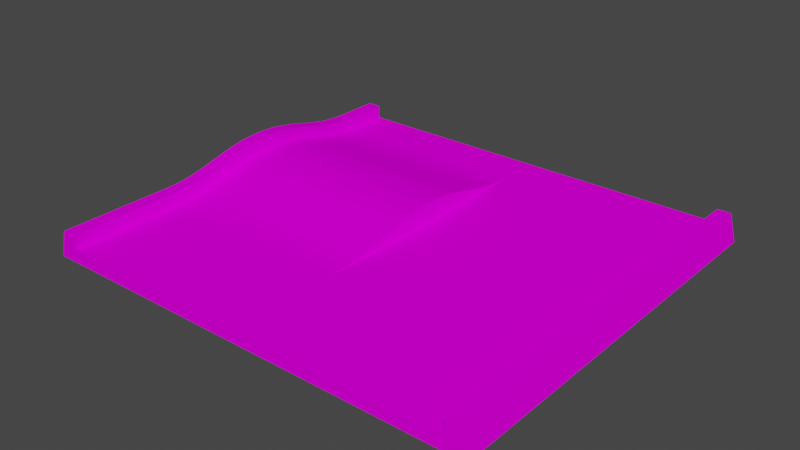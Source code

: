 # Source: prosta_bump.blend  (saved by Blender 3.6.13; exported with 4.5.12 LTS)
import bpy
from mathutils import Matrix  # noqa: F401  (used for matrix-valued properties, if any)

bpy.ops.wm.read_factory_settings(use_empty=True)
scene = bpy.context.scene
scene.name = 'Scene'

# ---- collections
col_collection = bpy.data.collections.new('Collection'); scene.collection.children.link(col_collection)

# ---- images (referenced by path relative to the original .blend; pixels are not part of the script)
import os
ASSET_DIR = os.environ.get("B2B_ASSET_DIR", "")  # directory of the original .blend (textures are referenced by path, not embedded)
HERE = os.path.dirname(os.path.abspath(__file__))  # packed textures are extracted next to this script under _unpacked/

def load_image(name, relpath, width, height, colorspace="sRGB"):
    """Load a texture the original file referenced (path relative to the .blend, or extracted next to this script)."""
    p = next((c for c in (os.path.join(HERE, relpath), os.path.join(ASSET_DIR, relpath)) if relpath and os.path.exists(c)), "")
    if p:
        img = bpy.data.images.load(p, check_existing=True)
        img.name = name
    else:  # same state as the original file: an image datablock whose file is absent (Cycles renders it pink)
        img = bpy.data.images.new(name, width, height)
        img.source = "FILE"
        img.filepath = "//" + (relpath or name)
    img.colorspace_settings.name = colorspace
    return img
img_trackset00_trk_startline_png_001 = load_image('trackset00_trk_startline.png.001', 'trackset00_trk_startline.png', 1024, 1024, 'sRGB')
img_trackset00_trk_sidewall_sand_png_002 = load_image('trackset00_trk_sidewall_sand.png.002', 'trackset00_trk_sidewall_sand.png', 1024, 1024, 'sRGB')
img_trackset00_trk_c2_hill_png_002 = load_image('trackset00_trk_c2_hill.png.002', 'trackset00_trk_c2_hill.png', 1024, 1024, 'sRGB')
img_trackset00_trk_c2_inout_png_002 = load_image('trackset00_trk_c2_inout.png.002', 'trackset00_trk_c2_inout.png', 1024, 1024, 'sRGB')
img_trackset00_trk_c1_straight_png_002 = load_image('trackset00_trk_c1_straight.png.002', 'trackset00_trk_c1_straight.png', 1024, 1024, 'sRGB')
img_trackset00_trk_c2_bump_png_002 = load_image('trackset00_trk_c2_bump.png.002', 'trackset00_trk_c2_bump.png', 1024, 1024, 'sRGB')

# ---- materials (node trees are filled in below, after node groups)
mat_trackset00_trk_startline = bpy.data.materials.new('trackset00_trk_startline')
mat_trackset00_trk_startline.alpha_threshold = 0.0
mat_trackset00_trk_startline.use_transparent_shadow = False
mat_trackset00_trk_startline.diffuse_color = (1.0, 1.0, 1.0, 1.0)
mat_trackset00_trk_startline.roughness = 0.5
mat_trackset00_trk_sidewall_sand = bpy.data.materials.new('trackset00_trk_sidewall_sand')
mat_trackset00_trk_sidewall_sand.alpha_threshold = 0.0
mat_trackset00_trk_sidewall_sand.use_transparent_shadow = False
mat_trackset00_trk_sidewall_sand.diffuse_color = (1.0, 1.0, 1.0, 1.0)
mat_trackset00_trk_sidewall_sand.roughness = 0.5
mat_trackset00_trk_c2_hill = bpy.data.materials.new('trackset00_trk_c2_hill')
mat_trackset00_trk_c2_hill.alpha_threshold = 0.0
mat_trackset00_trk_c2_hill.use_transparent_shadow = False
mat_trackset00_trk_c2_hill.diffuse_color = (1.0, 1.0, 1.0, 1.0)
mat_trackset00_trk_c2_hill.roughness = 0.5
mat_trackset00_trk_c2_inout = bpy.data.materials.new('trackset00_trk_c2_inout')
mat_trackset00_trk_c2_inout.alpha_threshold = 0.0
mat_trackset00_trk_c2_inout.use_transparent_shadow = False
mat_trackset00_trk_c2_inout.diffuse_color = (1.0, 1.0, 1.0, 1.0)
mat_trackset00_trk_c2_inout.roughness = 0.5
mat_trackset00_trk_c1_straight = bpy.data.materials.new('trackset00_trk_c1_straight')
mat_trackset00_trk_c1_straight.alpha_threshold = 0.0
mat_trackset00_trk_c1_straight.use_transparent_shadow = False
mat_trackset00_trk_c1_straight.diffuse_color = (1.0, 1.0, 1.0, 1.0)
mat_trackset00_trk_c1_straight.roughness = 0.5
mat_trackset00_trk_c2_bump = bpy.data.materials.new('trackset00_trk_c2_bump')
mat_trackset00_trk_c2_bump.alpha_threshold = 0.0
mat_trackset00_trk_c2_bump.use_transparent_shadow = False
mat_trackset00_trk_c2_bump.diffuse_color = (1.0, 1.0, 1.0, 1.0)
mat_trackset00_trk_c2_bump.roughness = 0.5

# ---- material node trees
mat_trackset00_trk_startline.use_nodes = True; mat_trackset00_trk_startline.node_tree.nodes.clear()
_N = mat_trackset00_trk_startline.node_tree.nodes; _L = mat_trackset00_trk_startline.node_tree.links
n0 = _N.new('ShaderNodeBsdfDiffuse'); n0.name = 'Diffuse BSDF'; n0.location = (0, 0)
n1 = _N.new('ShaderNodeTexImage'); n1.name = 'Image Texture'; n1.location = (0, 0)
n1.image = img_trackset00_trk_startline_png_001
n2 = _N.new('ShaderNodeOutputMaterial'); n2.name = 'Material Output'; n2.location = (0, 0)
_L.new(n0.outputs[0], n2.inputs[0])
_L.new(n1.outputs[0], n0.inputs[0])
n2.is_active_output = True
mat_trackset00_trk_sidewall_sand.use_nodes = True; mat_trackset00_trk_sidewall_sand.node_tree.nodes.clear()
_N = mat_trackset00_trk_sidewall_sand.node_tree.nodes; _L = mat_trackset00_trk_sidewall_sand.node_tree.links
n0 = _N.new('ShaderNodeBsdfDiffuse'); n0.name = 'Diffuse BSDF'; n0.location = (0, 0)
n1 = _N.new('ShaderNodeTexImage'); n1.name = 'Image Texture'; n1.location = (0, 0)
n1.image = img_trackset00_trk_sidewall_sand_png_002
n2 = _N.new('ShaderNodeOutputMaterial'); n2.name = 'Material Output'; n2.location = (0, 0)
_L.new(n0.outputs[0], n2.inputs[0])
_L.new(n1.outputs[0], n0.inputs[0])
n2.is_active_output = True
mat_trackset00_trk_c2_hill.use_nodes = True; mat_trackset00_trk_c2_hill.node_tree.nodes.clear()
_N = mat_trackset00_trk_c2_hill.node_tree.nodes; _L = mat_trackset00_trk_c2_hill.node_tree.links
n0 = _N.new('ShaderNodeBsdfDiffuse'); n0.name = 'Diffuse BSDF'; n0.location = (0, 0)
n1 = _N.new('ShaderNodeTexImage'); n1.name = 'Image Texture'; n1.location = (0, 0)
n1.image = img_trackset00_trk_c2_hill_png_002
n2 = _N.new('ShaderNodeOutputMaterial'); n2.name = 'Material Output'; n2.location = (0, 0)
_L.new(n0.outputs[0], n2.inputs[0])
_L.new(n1.outputs[0], n0.inputs[0])
n2.is_active_output = True
mat_trackset00_trk_c2_inout.use_nodes = True; mat_trackset00_trk_c2_inout.node_tree.nodes.clear()
_N = mat_trackset00_trk_c2_inout.node_tree.nodes; _L = mat_trackset00_trk_c2_inout.node_tree.links
n0 = _N.new('ShaderNodeBsdfDiffuse'); n0.name = 'Diffuse BSDF'; n0.location = (0, 0)
n1 = _N.new('ShaderNodeTexImage'); n1.name = 'Image Texture'; n1.location = (0, 0)
n1.image = img_trackset00_trk_c2_inout_png_002
n2 = _N.new('ShaderNodeOutputMaterial'); n2.name = 'Material Output'; n2.location = (0, 0)
_L.new(n0.outputs[0], n2.inputs[0])
_L.new(n1.outputs[0], n0.inputs[0])
n2.is_active_output = True
mat_trackset00_trk_c1_straight.use_nodes = True; mat_trackset00_trk_c1_straight.node_tree.nodes.clear()
_N = mat_trackset00_trk_c1_straight.node_tree.nodes; _L = mat_trackset00_trk_c1_straight.node_tree.links
n0 = _N.new('ShaderNodeBsdfDiffuse'); n0.name = 'Diffuse BSDF'; n0.location = (0, 0)
n1 = _N.new('ShaderNodeTexImage'); n1.name = 'Image Texture'; n1.location = (0, 0)
n1.image = img_trackset00_trk_c1_straight_png_002
n2 = _N.new('ShaderNodeOutputMaterial'); n2.name = 'Material Output'; n2.location = (0, 0)
_L.new(n0.outputs[0], n2.inputs[0])
_L.new(n1.outputs[0], n0.inputs[0])
n2.is_active_output = True
mat_trackset00_trk_c2_bump.use_nodes = True; mat_trackset00_trk_c2_bump.node_tree.nodes.clear()
_N = mat_trackset00_trk_c2_bump.node_tree.nodes; _L = mat_trackset00_trk_c2_bump.node_tree.links
n0 = _N.new('ShaderNodeBsdfDiffuse'); n0.name = 'Diffuse BSDF'; n0.location = (0, 0)
n1 = _N.new('ShaderNodeTexImage'); n1.name = 'Image Texture'; n1.location = (0, 0)
n1.image = img_trackset00_trk_c2_bump_png_002
n2 = _N.new('ShaderNodeOutputMaterial'); n2.name = 'Material Output'; n2.location = (0, 0)
_L.new(n0.outputs[0], n2.inputs[0])
_L.new(n1.outputs[0], n0.inputs[0])
n2.is_active_output = True

# ---- world
world_world = bpy.data.worlds.new('World'); scene.world = world_world
world_world.use_nodes = True; world_world.node_tree.nodes.clear()
_N = world_world.node_tree.nodes; _L = world_world.node_tree.links
n0 = _N.new('ShaderNodeOutputWorld'); n0.name = 'World Output'; n0.location = (300, 300)
n1 = _N.new('ShaderNodeBackground'); n1.name = 'Background'; n1.location = (10, 300)
n1.inputs[0].default_value = (0.05088, 0.05088, 0.05088, 1.0)
_L.new(n1.outputs[0], n0.inputs[0])
n0.is_active_output = True
world_world.color = (0.05088, 0.05088, 0.05088)
world_world.use_sun_shadow = False
world_world.sun_shadow_jitter_overblur = 0.0

# ---- meshes
me_track17_pmd0_mesh_002 = bpy.data.meshes.new('TRACK17.PMD0.mesh.002')
me_track17_pmd0_mesh_002.from_pydata([(-15.81, -15.06, 2.0), (-16.31, -15.06, 0.0), (-14.81, -15.06, 1.0), (-14.81, -15.06, 2.0), (16.69, -15.06, 0.0), (16.19, -15.06, 2.0), (15.19, -15.06, 2.0), (15.19, -15.06, 1.0), (15.19, -10.06, 1.0), (15.19, -10.06, 2.0), (16.19, -10.06, 2.0), (16.69, -10.06, 0.0), (-16.31, -10.06, 0.0), (-15.81, -10.06, 2.0), (-14.81, -10.06, 2.0), (-14.81, -10.06, 1.0), (-15.81, 14.94, 2.0), (-14.81, 14.94, 2.0), (-15.81, 9.983, 2.073), (-15.81, 9.282, 2.162), (-16.42, 8.25, 0.0), (-16.35, 9.132, 0.0), (-14.81, 6.187, 1.959), (-14.81, 5.056, 2.179), (-14.81, 5.464, 3.053), (-14.81, 6.692, 2.759), (-14.81, 3.824, 2.335), (-14.81, 2.429, 2.402), (-14.81, 2.429, 3.402), (-14.81, 4.055, 3.296), (-15.81, 2.429, 3.402), (-15.81, 4.055, 3.296), (-14.81, 11.35, 1.018), (-14.81, 10.41, 1.087), (-14.81, 10.72, 2.019), (-14.81, 11.51, 1.999), (-14.81, 12.42, 2.0), (-15.81, 11.51, 1.999), (-15.81, 12.42, 2.0), (-14.81, 9.983, 2.073), (-14.81, 9.282, 2.162), (-14.81, 9.577, 1.198), (-15.81, 10.72, 2.019), (-14.81, 8.567, 2.298), (-15.81, 8.567, 2.298), (-16.49, -2.569, 0.0), (-16.57, -1.776, 0.0), (-15.81, -2.955, 2.472), (-15.81, -3.712, 2.296), (-16.35, -4.274, 0.0), (-16.42, -3.392, 0.0), (-15.81, -4.421, 2.165), (-15.81, -5.129, 2.071), (-16.31, -6.328, 0.0), (-16.33, -5.243, 0.0), (-15.81, -5.857, 2.02), (-15.81, -6.652, 2.0), (-15.81, 5.464, 3.053), (-15.81, 6.692, 2.759), (-16.66, -0.7395, 0.0), (-16.7, 0.247, 0.0), (-15.81, -0.6055, 3.053), (-15.81, -1.835, 2.758), (-14.81, 7.277, 1.701), (-14.81, 7.814, 2.471), (-15.81, 7.814, 2.471), (-14.81, 12.42, 1.0), (-14.81, 8.8, 1.342), (-14.81, 8.046, 1.513), (-16.75, 1.273, 0.0), (-15.81, 0.804, 3.297), (-16.81, 2.429, 0.0), (-14.81, 0.804, 3.297), (-14.81, 1.034, 2.335), (-16.65, 5.598, 0.0), (-16.57, 6.634, 0.0), (-14.81, -0.6055, 3.053), (-14.81, -1.835, 2.758), (-14.81, -7.56, 2.0), (-14.81, -6.652, 2.0), (-14.81, -6.49, 1.018), (-14.81, -7.56, 1.0), (-16.7, 4.611, 0.0), (-14.81, -3.712, 2.296), (-14.81, -2.955, 2.472), (-14.81, -2.419, 1.701), (-14.81, -3.188, 1.513), (-14.81, -5.857, 2.02), (16.69, -7.56, 0.0), (16.19, -7.56, 2.0), (16.19, 12.42, 2.0), (16.69, 12.42, 0.0), (-14.81, -1.329, 1.959), (-14.81, -4.421, 2.165), (-14.81, -5.129, 2.071), (15.19, 12.42, 2.0), (15.19, -7.56, 2.0), (-16.75, 3.585, 0.0), (-14.81, -0.1979, 2.179), (-16.31, -7.56, 0.0), (-15.81, -7.56, 2.0), (15.19, 12.42, 1.0), (15.19, -7.56, 1.0), (-16.33, 10.1, 0.0), (-14.81, -3.942, 1.342), (-14.81, -5.555, 1.087), (-14.81, -4.719, 1.198), (-16.31, 11.19, 0.0), (-16.31, 12.42, 0.0), (-16.49, 7.427, 0.0), (0.1914, 2.429, 2.402), (0.1914, 3.824, 2.335), (0.1914, 8.046, 1.513), (0.1914, 8.8, 1.342), (0.1914, -1.329, 1.959), (0.1914, -2.419, 1.701), (0.1914, 1.034, 2.335), (0.1914, -0.1979, 2.179), (0.1914, 6.187, 1.959), (0.1914, 7.277, 1.701), (0.1914, -3.188, 1.513), (0.1914, 5.056, 2.179), (0.1914, -3.942, 1.342), (0.1914, -4.719, 1.198), (0.1914, 9.577, 1.198), (0.1914, -5.555, 1.087), (0.1914, -6.49, 1.018), (0.1914, -7.56, 1.0), (0.1914, 11.35, 1.018), (0.1914, 12.42, 1.0), (0.1914, 10.41, 1.087), (0.1914, -15.06, 1.0), (-16.31, 14.94, 0.0), (-14.81, 14.94, 1.0), (16.69, 14.94, 0.0), (16.19, 14.94, 2.0), (15.19, 14.94, 2.0), (15.19, 14.94, 1.0)], [], [(7, 4, 5, 6), (1, 2, 3, 0), (1, 4, 7, 2), (7, 6, 9, 8), (6, 5, 10, 9), (5, 4, 11, 10), (1, 0, 13, 12), (0, 3, 14, 13), (3, 2, 15, 14), (18, 21, 20, 19), (22, 25, 24, 23), (26, 29, 28, 27), (29, 31, 30, 28), (32, 35, 34, 33), (36, 38, 37, 35), (39, 18, 19, 40), (33, 34, 39, 41), (35, 37, 42, 34), (40, 19, 44, 43), (45, 48, 47, 46), (49, 52, 51, 50), (53, 56, 55, 54), (25, 58, 57, 24), (59, 62, 61, 60), (63, 64, 25, 22), (23, 24, 29, 26), (64, 65, 58, 25), (24, 57, 31, 29), (66, 36, 35, 32), (41, 39, 40, 67), (67, 40, 43, 68), (34, 42, 18, 39), (43, 44, 65, 64), (50, 51, 48, 45), (46, 47, 62, 59), (60, 61, 70, 69), (68, 43, 64, 63), (69, 70, 30, 71), (72, 73, 27, 28), (54, 55, 52, 49), (65, 75, 74, 58), (62, 77, 76, 61), (61, 76, 72, 70), (78, 81, 80, 79), (58, 74, 82, 57), (83, 86, 85, 84), (56, 79, 87, 55), (48, 83, 84, 47), (88, 91, 90, 89), (84, 85, 92, 77), (52, 94, 93, 51), (51, 93, 83, 48), (95, 96, 89, 90), (31, 97, 71, 30), (70, 72, 28, 30), (77, 92, 98, 76), (47, 84, 77, 62), (99, 100, 56, 53), (100, 78, 79, 56), (55, 87, 94, 52), (101, 102, 96, 95), (42, 103, 21, 18), (76, 98, 73, 72), (93, 104, 86, 83), (79, 80, 105, 87), (87, 105, 106, 94), (94, 106, 104, 93), (38, 108, 107, 37), (19, 20, 109, 44), (90, 91, 134, 135), (101, 95, 136, 137), (37, 107, 103, 42), (44, 109, 75, 65), (57, 82, 97, 31), (12, 13, 100, 99), (13, 14, 78, 100), (14, 15, 81, 78), (95, 90, 135, 136), (8, 9, 96, 102), (9, 10, 89, 96), (10, 11, 88, 89), (108, 38, 16, 132), (38, 36, 17, 16), (36, 66, 133, 17), (110, 111, 26, 27), (112, 113, 67, 68), (85, 115, 114, 92), (98, 117, 116, 73), (118, 119, 63, 22), (92, 114, 117, 98), (86, 120, 115, 85), (73, 116, 110, 27), (119, 112, 68, 63), (121, 118, 22, 23), (111, 121, 23, 26), (106, 123, 122, 104), (104, 122, 120, 86), (113, 124, 41, 67), (80, 126, 125, 105), (81, 127, 126, 80), (105, 125, 123, 106), (128, 129, 66, 32), (130, 128, 32, 33), (124, 130, 33, 41), (2, 131, 8, 15), (8, 131, 7), (127, 102, 101, 129), (66, 129, 137, 133), (127, 8, 102), (15, 8, 127, 81), (137, 129, 101), (126, 128, 130, 125), (127, 129, 128, 126), (115, 119, 118, 121, 111, 110, 116, 117, 114), (120, 112, 119, 115), (122, 113, 112, 120), (125, 130, 124, 123), (123, 124, 113, 122), (137, 136, 135, 134), (132, 16, 17, 133), (132, 133, 137, 134)])
me_track17_pmd0_mesh_002.polygons.foreach_set('material_index', [0, 0, 0, 1, 1, 1, 1, 1, 1, 1, 1, 1, 1, 1, 1, 1, 1, 1, 1, 1, 1, 1, 1, 1, 1, 1, 1, 1, 1, 1, 1, 1, 1, 1, 1, 1, 1, 1, 1, 1, 1, 1, 1, 1, 1, 1, 1, 1, 1, 1, 1, 1, 1, 1, 1, 1, 1, 1, 1, 1, 1, 1, 1, 1, 1, 1, 1, 1, 1, 1, 1, 1, 1, 1, 1, 1, 1, 1, 1, 1, 1, 1, 1, 1, 2, 2, 2, 2, 2, 2, 2, 2, 2, 2, 2, 2, 2, 2, 3, 3, 3, 3, 3, 3, 4, 4, 4, 4, 4, 4, 4, 5, 5, 5, 5, 5, 5, 5, 0, 0, 0])
_uv = me_track17_pmd0_mesh_002.uv_layers.new(name='UVMap')
_uv.uv.foreach_set('vector', [0.4516, 0.3227, 0.4943, 0.2704, 0.4858, 0.3731, 0.4602, 0.3726, 0.4943, 0.2704, 0.4516, 0.3227, 0.4602, 0.3726, 0.4858, 0.3731, 0.4697, 0.2715, 0.02285, 0.2716, 0.04274, 0.3351, 0.4507, 0.3349, 0.0, 0.75, 0.25, 0.75, 0.25, 1.0, 0.0, 1.0, 0.5, 0.75, 0.25, 0.75, 0.25, 1.0, 0.5, 1.0, 0.5, 0.75, 0.75, 0.75, 0.75, 1.0, 0.5, 1.0, 0.75, 0.75, 0.5, 0.75, 0.5, 1.0, 0.75, 1.0, 0.25, 0.75, 0.5, 0.75, 0.5, 1.0, 0.25, 1.0, 0.25, 0.75, 0.0, 0.75, 0.0, 1.0, 0.25, 1.0, 0.5, 0.7626, 0.75, 0.7626, 0.75, 0.7251, 0.5, 0.7251, 0.0, 0.6126, 0.25, 0.6126, 0.25, 0.5751, 0.0, 0.5751, 0.0, 0.5377, 0.25, 0.5377, 0.25, 0.5002, 0.0, 0.5002, 0.25, 0.5377, 0.5, 0.5377, 0.5, 0.5002, 0.25, 0.5002, 0.0, 0.8375, 0.25, 0.8375, 0.25, 0.8, 0.0, 0.8, 0.25, 0.875, 0.5, 0.875, 0.5, 0.8375, 0.25, 0.8375, 0.25, 0.7626, 0.5, 0.7626, 0.5, 0.7251, 0.25, 0.7251, 0.0, 0.8, 0.25, 0.8, 0.25, 0.7626, 0.0, 0.7626, 0.25, 0.8375, 0.5, 0.8375, 0.5, 0.8, 0.25, 0.8, 0.25, 0.7251, 0.5, 0.7251, 0.5, 0.6876, 0.25, 0.6876, 0.75, 0.3127, 0.5, 0.3127, 0.5, 0.3502, 0.75, 0.3502, 0.75, 0.2378, 0.5, 0.2378, 0.5, 0.2753, 0.75, 0.2753, 0.75, 0.1628, 0.5, 0.1628, 0.5, 0.2003, 0.75, 0.2003, 0.25, 0.6126, 0.5, 0.6126, 0.5, 0.5751, 0.25, 0.5751, 0.75, 0.3877, 0.5, 0.3877, 0.5, 0.4252, 0.75, 0.4252, 0.0, 0.6501, 0.25, 0.6501, 0.25, 0.6126, 0.0, 0.6126, 0.0, 0.5751, 0.25, 0.5751, 0.25, 0.5377, 0.0, 0.5377, 0.25, 0.6501, 0.5, 0.6501, 0.5, 0.6126, 0.25, 0.6126, 0.25, 0.5751, 0.5, 0.5751, 0.5, 0.5377, 0.25, 0.5377, 0.0, 0.875, 0.25, 0.875, 0.25, 0.8375, 0.0, 0.8375, 0.0, 0.7626, 0.25, 0.7626, 0.25, 0.7251, 0.0, 0.7251, 0.0, 0.7251, 0.25, 0.7251, 0.25, 0.6876, 0.0, 0.6876, 0.25, 0.8, 0.5, 0.8, 0.5, 0.7626, 0.25, 0.7626, 0.25, 0.6876, 0.5, 0.6876, 0.5, 0.6501, 0.25, 0.6501, 0.75, 0.2753, 0.5, 0.2753, 0.5, 0.3127, 0.75, 0.3127, 0.75, 0.3502, 0.5, 0.3502, 0.5, 0.3877, 0.75, 0.3877, 0.75, 0.4252, 0.5, 0.4252, 0.5, 0.4627, 0.75, 0.4627, 0.0, 0.6876, 0.25, 0.6876, 0.25, 0.6501, 0.0, 0.6501, 0.75, 0.4627, 0.5, 0.4627, 0.5, 0.5002, 0.75, 0.5002, 0.25, 0.4627, 0.0, 0.4627, 0.0, 0.5002, 0.25, 0.5002, 0.75, 0.2003, 0.5, 0.2003, 0.5, 0.2378, 0.75, 0.2378, 0.5, 0.6501, 0.75, 0.6501, 0.75, 0.6126, 0.5, 0.6126, 0.5, 0.3877, 0.25, 0.3877, 0.25, 0.4252, 0.5, 0.4252, 0.5, 0.4252, 0.25, 0.4252, 0.25, 0.4627, 0.5, 0.4627, 0.25, 0.125, 0.0, 0.125, 0.0, 0.1628, 0.25, 0.1628, 0.5, 0.6126, 0.75, 0.6126, 0.75, 0.5751, 0.5, 0.5751, 0.25, 0.3127, 0.0, 0.3127, 0.0, 0.3502, 0.25, 0.3502, 0.5, 0.1628, 0.25, 0.1628, 0.25, 0.2003, 0.5, 0.2003, 0.5, 0.3127, 0.25, 0.3127, 0.25, 0.3502, 0.5, 0.3502, 0.75, 0.125, 0.75, 0.875, 0.5, 0.875, 0.5, 0.125, 0.25, 0.3502, 0.0, 0.3502, 0.0, 0.3877, 0.25, 0.3877, 0.5, 0.2378, 0.25, 0.2378, 0.25, 0.2753, 0.5, 0.2753, 0.5, 0.2753, 0.25, 0.2753, 0.25, 0.3127, 0.5, 0.3127, 0.5, 0.875, 0.5, 0.125, 0.25, 0.125, 0.25, 0.875, 0.5, 0.5377, 0.75, 0.5377, 0.75, 0.5002, 0.5, 0.5002, 0.5, 0.4627, 0.25, 0.4627, 0.25, 0.5002, 0.5, 0.5002, 0.25, 0.3877, 0.0, 0.3877, 0.0, 0.4252, 0.25, 0.4252, 0.5, 0.3502, 0.25, 0.3502, 0.25, 0.3877, 0.5, 0.3877, 0.75, 0.125, 0.5, 0.125, 0.5, 0.1628, 0.75, 0.1628, 0.5, 0.125, 0.25, 0.125, 0.25, 0.1628, 0.5, 0.1628, 0.5, 0.2003, 0.25, 0.2003, 0.25, 0.2378, 0.5, 0.2378, 0.0, 0.875, 0.0, 0.125, 0.25, 0.125, 0.25, 0.875, 0.5, 0.8, 0.75, 0.8, 0.75, 0.7626, 0.5, 0.7626, 0.25, 0.4252, 0.0, 0.4252, 0.0, 0.4627, 0.25, 0.4627, 0.25, 0.2753, 0.0, 0.2753, 0.0, 0.3127, 0.25, 0.3127, 0.25, 0.1628, 0.0, 0.1628, 0.0, 0.2003, 0.25, 0.2003, 0.25, 0.2003, 0.0, 0.2003, 0.0, 0.2378, 0.25, 0.2378, 0.25, 0.2378, 0.0, 0.2378, 0.0, 0.2753, 0.25, 0.2753, 0.5, 0.875, 0.75, 0.875, 0.75, 0.8375, 0.5, 0.8375, 0.5, 0.7251, 0.75, 0.7251, 0.75, 0.6876, 0.5, 0.6876, 0.5, 0.875, 0.75, 0.875, 0.75, 1.0, 0.5, 1.0, 0.0, 0.875, 0.25, 0.875, 0.25, 1.0, 0.0, 1.0, 0.5, 0.8375, 0.75, 0.8375, 0.75, 0.8, 0.5, 0.8, 0.5, 0.6876, 0.75, 0.6876, 0.75, 0.6501, 0.5, 0.6501, 0.5, 0.5751, 0.75, 0.5751, 0.75, 0.5377, 0.5, 0.5377, 0.75, 0.0, 0.5, 0.0, 0.5, 0.125, 0.75, 0.125, 0.25, 0.0, 0.5, 0.0, 0.5, 0.125, 0.25, 0.125, 0.25, 0.0, 0.0, 0.0, 0.0, 0.125, 0.25, 0.125, 0.5, 0.875, 0.25, 0.875, 0.25, 1.0, 0.5, 1.0, 0.0, 0.0, 0.25, 0.0, 0.25, 0.125, 0.0, 0.125, 0.5, 0.0, 0.25, 0.0, 0.25, 0.125, 0.5, 0.125, 0.5, 0.0, 0.75, 0.0, 0.75, 0.125, 0.5, 0.125, 0.75, 0.875, 0.5, 0.875, 0.5, 1.0, 0.75, 1.0, 0.25, 0.875, 0.5, 0.875, 0.5, 1.0, 0.25, 1.0, 0.25, 0.875, 0.0, 0.875, 0.0, 1.0, 0.25, 1.0, 0.5, 0.0, 0.5, 0.1429, 0.0, 0.1429, 0.0, 0.0, 0.5, 0.7143, 0.5, 0.8571, 0.0, 0.8571, 0.0, 0.7143, 0.0, 0.4286, 0.5, 0.4286, 0.5, 0.5714, 0.0, 0.5714, 0.0, 0.7143, 0.5, 0.7143, 0.5, 0.8571, 0.0, 0.8571, 0.5, 0.4286, 0.5, 0.5714, 0.0, 0.5714, 0.0, 0.4286, 0.0, 0.5714, 0.5, 0.5714, 0.5, 0.7143, 0.0, 0.7143, 0.0, 0.2857, 0.5, 0.2857, 0.5, 0.4286, 0.0, 0.4286, 0.0, 0.8571, 0.5, 0.8571, 0.5, 1.0, 0.0, 1.0, 0.5, 0.5714, 0.5, 0.7143, 0.0, 0.7143, 0.0, 0.5714, 0.5, 0.2857, 0.5, 0.4286, 0.0, 0.4286, 0.0, 0.2857, 0.5, 0.1429, 0.5, 0.2857, 0.0, 0.2857, 0.0, 0.1429, 0.0, 0.0, 0.5, 0.0, 0.5, 0.1429, 0.0, 0.1429, 0.0, 0.1429, 0.5, 0.1429, 0.5, 0.2857, 0.0, 0.2857, 0.5, 0.8571, 0.5, 1.0, 0.0, 1.0, 0.0, 0.8571, 0.0, 0.1111, 0.5, 0.1111, 0.5, 0.2222, 0.0, 0.2222, 0.0, 0.0, 0.5, 0.0, 0.5, 0.1111, 0.0, 0.1111, 0.0, 0.2222, 0.5, 0.2222, 0.5, 0.3333, 0.0, 0.3333, 0.5, 0.8889, 0.5, 1.0, 0.0, 1.0, 0.0, 0.8889, 0.5, 0.7778, 0.5, 0.8889, 0.0, 0.8889, 0.0, 0.7778, 0.5, 0.6667, 0.5, 0.7778, 0.0, 0.7778, 0.0, 0.6667, 0.0, 0.75, 0.5, 0.75, 1.0, 1.0, 0.0, 1.0, 1.0, 1.0, 0.5, 0.75, 1.0, 0.75, 0.5, 0.125, 1.0, 0.125, 1.0, 0.875, 0.5, 0.875, 0.0, 0.875, 0.5, 0.875, 1.0, 1.0, 0.0, 1.0, 0.5, 0.125, 1.0, 0.0, 1.0, 0.125, 0.0, 0.0, 1.0, 0.0, 0.5, 0.125, 0.0, 0.125, 1.0, 1.0, 0.5, 0.875, 1.0, 0.875, 0.05871, 0.02889, 0.9373, 0.02889, 0.8871, 0.08254, 0.1089, 0.08254, 0.001529, 0.01178, 0.9944, 0.01178, 0.9373, 0.02889, 0.05871, 0.02889, 0.273, 0.5296, 0.723, 0.5296, 0.6701, 0.707, 0.6175, 0.8534, 0.5614, 0.9539, 0.498, 0.994, 0.4346, 0.9539, 0.3785, 0.8534, 0.3259, 0.707, 0.2342, 0.3962, 0.7618, 0.3962, 0.723, 0.5296, 0.273, 0.5296, 0.195, 0.2729, 0.801, 0.2729, 0.7618, 0.3962, 0.2342, 0.3962, 0.1089, 0.08254, 0.8871, 0.08254, 0.8422, 0.1661, 0.1538, 0.1661, 0.1538, 0.1661, 0.8422, 0.1661, 0.801, 0.2729, 0.195, 0.2729, 0.4516, 0.3227, 0.4602, 0.3726, 0.4858, 0.3731, 0.4943, 0.2704, 0.4943, 0.2704, 0.4858, 0.3731, 0.4602, 0.3726, 0.4516, 0.3227, 0.4697, 0.2715, 0.4507, 0.3349, 0.04274, 0.3351, 0.02285, 0.2716])
me_track17_pmd0_mesh_002.materials.append(mat_trackset00_trk_startline)
me_track17_pmd0_mesh_002.materials.append(mat_trackset00_trk_sidewall_sand)
me_track17_pmd0_mesh_002.materials.append(mat_trackset00_trk_c2_hill)
me_track17_pmd0_mesh_002.materials.append(mat_trackset00_trk_c2_inout)
me_track17_pmd0_mesh_002.materials.append(mat_trackset00_trk_c1_straight)
me_track17_pmd0_mesh_002.materials.append(mat_trackset00_trk_c2_bump)
me_track17_pmd0_mesh_002.use_remesh_preserve_volume = False
me_track17_pmd0_mesh_002.use_remesh_preserve_attributes = False
me_track17_pmd0_mesh_002.use_mirror_vertex_groups = False
me_track17_pmd0_mesh_002.update()

# ---- objects
ob_main = bpy.data.objects.new('main', me_track17_pmd0_mesh_002)
ob_z = bpy.data.objects.new('z', None)
ob_z2 = bpy.data.objects.new('z2', None)
ob_empty_002 = bpy.data.objects.new('Empty.002', None)
ob_empty_003 = bpy.data.objects.new('Empty.003', None)
ob_empty_010 = bpy.data.objects.new('Empty.010', None)
ob_empty_005 = bpy.data.objects.new('Empty.005', None)
ob_empty_007 = bpy.data.objects.new('Empty.007', None)
ob_empty_006 = bpy.data.objects.new('Empty.006', None)

# ---- transforms, parenting, visibility, modifiers, constraints
ob_main.location = (0.01146, -0.003571, 1.192e-07)
ob_main.lineart.crease_threshold = 0.0
ob_z.location = (0.2028, -15.06, 1.526e-07)
ob_z2.location = (0.2028, 14.94, 1.526e-07)
ob_empty_002.parent = ob_empty_005
ob_empty_002.location = (-14.7, -4.433, 1.0)
ob_empty_003.parent = ob_empty_005
ob_empty_003.location = (-14.74, 6.101, 1.0)
ob_empty_010.parent = ob_empty_007
ob_empty_010.location = (15.09, 5.925, 1.0)
ob_empty_005.parent = ob_z
ob_empty_005.matrix_parent_inverse = Matrix(((1.0, -0.0, -0.0, -0.2028), (-0.0, 1.0, 0.0, 15.06), (-0.0, -0.0, 1.0, -1.526e-07), (-0.0, 0.0, -0.0, 1.0)))
ob_empty_005.location = (0.0, 0.0, 0.0)
ob_empty_007.parent = ob_z
ob_empty_007.matrix_parent_inverse = Matrix(((1.0, -0.0, -0.0, -0.2028), (-0.0, 1.0, 0.0, 15.06), (-0.0, -0.0, 1.0, -1.526e-07), (-0.0, 0.0, -0.0, 1.0)))
ob_empty_007.location = (0.0, 0.0, 0.0)
ob_empty_006.parent = ob_empty_007
ob_empty_006.location = (15.11, -3.652, 1.0)

# ---- collection membership
col_collection.objects.link(ob_main)
col_collection.objects.link(ob_z)
col_collection.objects.link(ob_z2)
col_collection.objects.link(ob_empty_002)
col_collection.objects.link(ob_empty_003)
col_collection.objects.link(ob_empty_010)
col_collection.objects.link(ob_empty_005)
col_collection.objects.link(ob_empty_007)
col_collection.objects.link(ob_empty_006)

# ---- scene / render settings (as saved in the file)
scene.frame_start = 1; scene.frame_end = 250; scene.frame_set(1)
scene.render.engine = 'BLENDER_EEVEE_NEXT'
scene.cycles.sampling_pattern = 'TABULATED_SOBOL'
scene.cycles.use_light_tree = False
scene.view_settings.view_transform = 'Filmic'
bpy.context.view_layer.update()

# ---- added for rendering (the .blend has no active camera and no usable light): camera, sun
cam_auto = bpy.data.cameras.new('AutoCamera')
cam_auto.lens = 50.0
cam_auto.sensor_width = 36.0
cam_auto.clip_end = 1000.0
ob_auto_camera = bpy.data.objects.new('AutoCamera', cam_auto)
scene.collection.objects.link(ob_auto_camera)
ob_auto_camera.location = (41.678, -50.1315, 35.0801)
ob_auto_camera.rotation_euler = (1.09748, -7.21219e-08, 0.694738)
scene.camera = ob_auto_camera
light_auto_sun = bpy.data.lights.new('AutoSun', 'SUN')
light_auto_sun.energy = 3.0
light_auto_sun.angle = 0.0523599
ob_auto_sun = bpy.data.objects.new('AutoSun', light_auto_sun)
scene.collection.objects.link(ob_auto_sun)
ob_auto_sun.rotation_euler = (0.872665, 0.174533, 0.523599)
bpy.context.view_layer.update()
